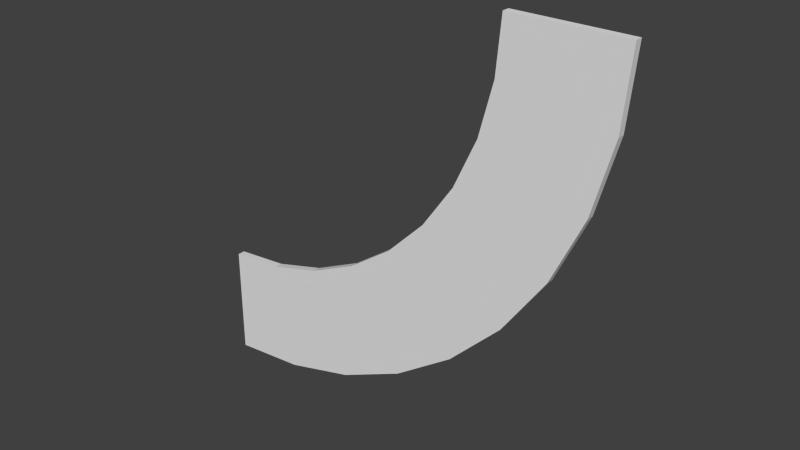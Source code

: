 # Source: schieneKurveLinks_v1.blend  (saved by Blender 2.76.0; exported with 4.5.12 LTS)
import bpy
from mathutils import Matrix  # noqa: F401  (used for matrix-valued properties, if any)

bpy.ops.wm.read_factory_settings(use_empty=True)
scene = bpy.context.scene
scene.name = 'Scene'

# ---- collections
col_collection_1 = bpy.data.collections.new('Collection 1'); scene.collection.children.link(col_collection_1)

# ---- world
world_world = bpy.data.worlds.new('World'); scene.world = world_world
world_world.color = (0.05088, 0.05088, 0.05088)
world_world.use_sun_shadow = False
world_world.sun_shadow_jitter_overblur = 0.0
world_world.cycles.sampling_method = 'MANUAL'
world_world.cycles.sample_map_resolution = 256

# ---- meshes
me_cube = bpy.data.meshes.new('Cube')
me_cube.from_pydata([(-0.075, -2.459e-05, -0.001263), (-0.075, 0.009975, -0.001263), (0.075, -2.459e-05, -0.001263), (0.075, 0.009975, -0.001263), (-0.08146, -2.459e-05, -0.07506), (-0.08146, 0.009975, -0.07506), (0.06626, -2.459e-05, -0.1011), (0.06626, 0.009975, -0.1011), (-0.1006, -2.46e-05, -0.1466), (-0.1006, 0.009975, -0.1466), (0.04032, -2.46e-05, -0.1979), (0.04032, 0.009975, -0.1979), (-0.1319, -2.46e-05, -0.2138), (-0.1319, 0.009975, -0.2138), (-0.002035, -2.46e-05, -0.2888), (-0.002035, 0.009975, -0.2888), (-0.1744, -2.46e-05, -0.2744), (-0.1744, 0.009975, -0.2744), (-0.05952, -2.461e-05, -0.3709), (-0.05952, 0.009975, -0.3709), (-0.2268, -2.46e-05, -0.3268), (-0.2268, 0.009975, -0.3268), (-0.1304, -2.461e-05, -0.4417), (-0.1304, 0.009975, -0.4417), (-0.2875, -2.461e-05, -0.3693), (-0.2875, 0.009975, -0.3693), (-0.2125, -2.461e-05, -0.4992), (-0.2125, 0.009975, -0.4992), (-0.3546, -2.461e-05, -0.4006), (-0.3546, 0.009975, -0.4006), (-0.3033, -2.461e-05, -0.5416), (-0.3033, 0.009975, -0.5416), (-0.4262, -2.461e-05, -0.4198), (-0.4262, 0.009975, -0.4198), (-0.4002, -2.462e-05, -0.5675), (-0.4002, 0.009975, -0.5675), (-0.5, -2.461e-05, -0.4263), (-0.5, 0.009975, -0.4263), (-0.5, -2.462e-05, -0.5763), (-0.5, 0.009975, -0.5763)], [], [(3, 1, 0, 2), (7, 11, 9, 5), (3, 7, 5, 1), (1, 5, 4, 0), (0, 4, 6, 2), (2, 6, 7, 3), (8, 12, 14, 10), (5, 9, 8, 4), (4, 8, 10, 6), (6, 10, 11, 7), (14, 18, 19, 15), (10, 14, 15, 11), (11, 15, 13, 9), (9, 13, 12, 8), (19, 23, 21, 17), (15, 19, 17, 13), (13, 17, 16, 12), (12, 16, 18, 14), (20, 24, 26, 22), (17, 21, 20, 16), (16, 20, 22, 18), (18, 22, 23, 19), (27, 31, 29, 25), (22, 26, 27, 23), (23, 27, 25, 21), (21, 25, 24, 20), (31, 35, 33, 29), (25, 29, 28, 24), (24, 28, 30, 26), (26, 30, 31, 27), (32, 36, 38, 34), (29, 33, 32, 28), (28, 32, 34, 30), (30, 34, 35, 31), (39, 38, 36, 37), (34, 38, 39, 35), (35, 39, 37, 33), (33, 37, 36, 32)])
me_cube.use_remesh_preserve_volume = False
me_cube.use_remesh_preserve_attributes = False
me_cube.use_mirror_vertex_groups = False
me_cube.update()

# ---- objects
ob_cube = bpy.data.objects.new('Cube', me_cube)

# ---- transforms, parenting, visibility, modifiers, constraints
ob_cube.location = (0.0, 0.0, 0.0)
ob_cube.lineart.crease_threshold = 0.0

# ---- collection membership
col_collection_1.objects.link(ob_cube)

# ---- scene / render settings (as saved in the file)
scene.frame_start = 1; scene.frame_end = 250; scene.frame_set(1)
scene.render.engine = 'CYCLES'
scene.render.resolution_x = 1280
scene.render.resolution_y = 720
scene.render.dither_intensity = 0.0
scene.cycles.use_denoising = False
scene.cycles.samples = 10
scene.cycles.sampling_pattern = 'TABULATED_SOBOL'
scene.cycles.light_sampling_threshold = 0.0
scene.cycles.use_adaptive_sampling = False
scene.cycles.use_light_tree = False
scene.cycles.blur_glossy = 0.0
scene.cycles.pixel_filter_type = 'GAUSSIAN'
scene.cycles.sample_clamp_indirect = 0.0
scene.view_settings.view_transform = 'Standard'
scene.unit_settings.scale_length = 10.0
bpy.context.view_layer.update()

# ---- added for rendering (the .blend has no active camera and no usable light): camera, sun
cam_auto = bpy.data.cameras.new('AutoCamera')
cam_auto.lens = 50.0
cam_auto.sensor_width = 36.0
cam_auto.clip_end = 1000.0
ob_auto_camera = bpy.data.objects.new('AutoCamera', cam_auto)
scene.collection.objects.link(ob_auto_camera)
ob_auto_camera.location = (0.539925, -0.897934, 0.313177)
ob_auto_camera.rotation_euler = (1.09748, -7.21219e-08, 0.694738)
scene.camera = ob_auto_camera
light_auto_sun = bpy.data.lights.new('AutoSun', 'SUN')
light_auto_sun.energy = 3.0
light_auto_sun.angle = 0.0523599
ob_auto_sun = bpy.data.objects.new('AutoSun', light_auto_sun)
scene.collection.objects.link(ob_auto_sun)
ob_auto_sun.rotation_euler = (0.872665, 0.174533, 0.523599)
bpy.context.view_layer.update()
